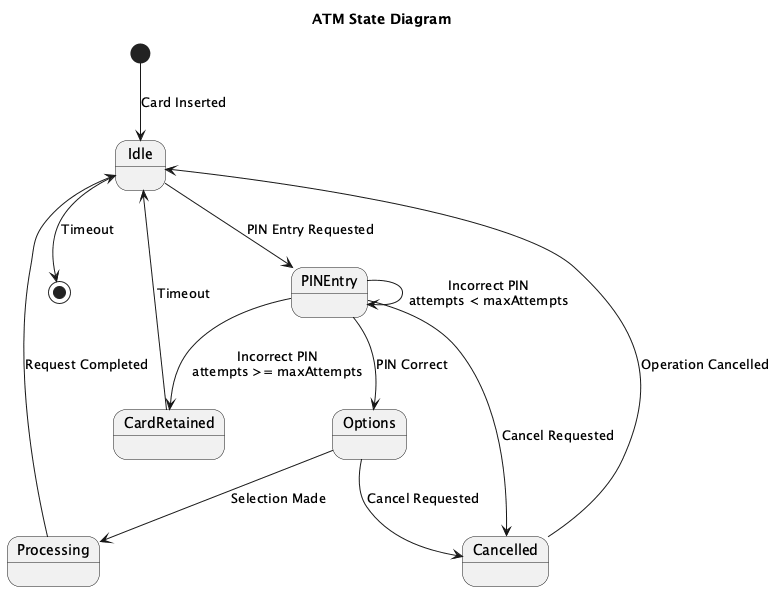

The diagram above was rendered by PlantUML. Its source (embedded in the PNG):
@startuml
title ATM State Diagram

[*] --> Idle : Card Inserted

state Idle
state PINEntry
state Options
state Processing
state CardRetained
state Cancelled

Idle --> PINEntry : PIN Entry Requested

PINEntry --> PINEntry : Incorrect PIN\nattempts < maxAttempts

PINEntry --> CardRetained : Incorrect PIN\nattempts >= maxAttempts

PINEntry --> Options : PIN Correct

PINEntry --> Cancelled : Cancel Requested

Options --> Processing : Selection Made

Options --> Cancelled : Cancel Requested

Processing --> Idle : Request Completed

CardRetained --> Idle : Timeout

Cancelled --> Idle : Operation Cancelled

Idle --> [*] : Timeout
@enduml